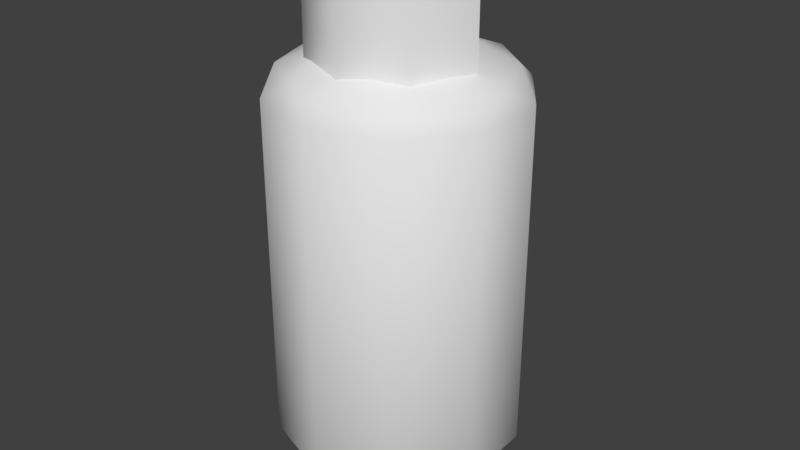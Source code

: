 # Source: nitromethane.blend  (saved by Blender 2.79.0; exported with 4.5.12 LTS)
import bpy
from mathutils import Matrix  # noqa: F401  (used for matrix-valued properties, if any)

bpy.ops.wm.read_factory_settings(use_empty=True)
scene = bpy.context.scene
scene.name = 'Scene'

# ---- collections
col_collection_1 = bpy.data.collections.new('Collection 1'); scene.collection.children.link(col_collection_1)

# ---- node groups
ng_auto_smooth = bpy.data.node_groups.new('Auto Smooth', 'GeometryNodeTree')
_s = ng_auto_smooth.interface.new_socket(name='Geometry', in_out='OUTPUT', socket_type='NodeSocketGeometry')
_s = ng_auto_smooth.interface.new_socket(name='Geometry', in_out='INPUT', socket_type='NodeSocketGeometry')
_s = ng_auto_smooth.interface.new_socket(name='Angle', in_out='INPUT', socket_type='NodeSocketFloat')
_s.subtype = 'ANGLE'
_s.min_value = 0.0
_s.max_value = 3.142
ng_auto_smooth.is_modifier = True
_N = ng_auto_smooth.nodes; _L = ng_auto_smooth.links
n0 = _N.new('NodeGroupOutput'); n0.name = 'Group Output'; n0.location = (480, -100)
n1 = _N.new('NodeGroupInput'); n1.name = 'Group Input'; n1.location = (-420, -300)
n2 = _N.new('NodeGroupInput'); n2.name = 'Group Input.001'; n2.location = (-60, -100)
n3 = _N.new('GeometryNodeSetShadeSmooth'); n3.name = 'Set Shade Smooth'; n3.location = (120, -100)
n3.domain = 'EDGE'
n4 = _N.new('GeometryNodeSetShadeSmooth'); n4.name = 'Set Shade Smooth.001'; n4.location = (300, -100)
n5 = _N.new('GeometryNodeInputMeshEdgeAngle'); n5.name = 'Edge Angle'; n5.location = (-420, -220)
n6 = _N.new('GeometryNodeInputEdgeSmooth'); n6.name = 'Is Edge Smooth'; n6.location = (-60, -160)
n7 = _N.new('GeometryNodeInputShadeSmooth'); n7.name = 'Is Face Smooth'; n7.location = (-240, -340)
n8 = _N.new('FunctionNodeBooleanMath'); n8.name = 'Boolean Math'; n8.location = (-60, -220)
n9 = _N.new('FunctionNodeCompare'); n9.name = 'Compare'; n9.location = (-240, -180)
n9.operation = 'LESS_EQUAL'
_L.new(n5.outputs[0], n9.inputs[0])
_L.new(n4.outputs[0], n0.inputs[0])
_L.new(n1.outputs[1], n9.inputs[1])
_L.new(n9.outputs[0], n8.inputs[0])
_L.new(n7.outputs[0], n8.inputs[1])
_L.new(n2.outputs[0], n3.inputs[0])
_L.new(n6.outputs[0], n3.inputs[1])
_L.new(n3.outputs[0], n4.inputs[0])
_L.new(n8.outputs[0], n3.inputs[2])
n0.is_active_output = True

# ---- world
world_world = bpy.data.worlds.new('World'); scene.world = world_world
world_world.color = (0.05088, 0.05088, 0.05088)
world_world.use_sun_shadow = False
world_world.sun_shadow_jitter_overblur = 0.0
world_world.cycles.sampling_method = 'MANUAL'

# ---- meshes
me_cylinder_001 = bpy.data.meshes.new('Cylinder.001')
me_cylinder_001.from_pydata([(0.0, 1.0, -1.0), (0.0, 1.0, 1.0), (0.9511, 0.309, -1.0), (0.9511, 0.309, 1.0), (0.5878, -0.809, -1.0), (0.5878, -0.809, 1.0), (-0.5878, -0.809, -1.0), (-0.5878, -0.809, 1.0), (-0.9511, 0.309, -1.0), (-0.9511, 0.309, 1.0)], [], [(0, 1, 3, 2), (2, 3, 5, 4), (4, 5, 7, 6), (3, 1, 9, 7, 5), (6, 7, 9, 8), (8, 9, 1, 0)])
me_cylinder_001.polygons.foreach_set('use_smooth', [True] * 6)
me_cylinder_001.use_remesh_preserve_volume = False
me_cylinder_001.use_remesh_preserve_attributes = False
me_cylinder_001.use_mirror_vertex_groups = False
me_cylinder_001.update()
me_cylinder = bpy.data.meshes.new('Cylinder')
me_cylinder.from_pydata([(0.0, 1.0, -6.633), (0.0, 1.0, 9.287), (0.7071, 0.7071, -6.633), (1.0, -4.371e-08, -6.633), (1.0, -4.371e-08, 9.287), (0.7071, -0.7071, -6.633), (0.7071, -0.7071, 9.287), (-8.742e-08, -1.0, -6.633), (-8.742e-08, -1.0, 9.287), (-0.7071, -0.7071, -6.633), (-0.7071, -0.7071, 9.287), (-1.0, 1.192e-08, -6.633), (-1.0, 1.192e-08, 9.287), (-0.7071, 0.7071, -6.633), (-0.7071, 0.7071, 9.287), (0.0, 1.0, 1.082), (0.7071, 0.7071, 1.082), (1.0, -4.371e-08, 1.082), (0.7071, -0.7071, 1.082), (-8.742e-08, -1.0, 1.082), (-0.7071, -0.7071, 1.082), (-1.0, 1.192e-08, 1.082), (-0.7071, 0.7071, 1.082)], [], [(17, 4, 6, 18), (18, 6, 8, 19), (19, 8, 10, 20), (20, 10, 12, 21), (21, 12, 14, 22), (22, 14, 1, 15), (13, 22, 15, 0), (11, 21, 22, 13), (9, 20, 21, 11), (7, 19, 20, 9), (5, 18, 19, 7), (3, 17, 18, 5), (2, 16, 17, 3), (0, 15, 16, 2)])
me_cylinder.polygons.foreach_set('use_smooth', [True] * 14)
me_cylinder.use_remesh_preserve_volume = False
me_cylinder.use_remesh_preserve_attributes = False
me_cylinder.use_mirror_vertex_groups = False
me_cylinder.update()
me_icosphere = bpy.data.meshes.new('Icosphere')
me_icosphere.from_pydata([(0.2764, -0.8506, 0.1583), (-0.7236, -0.5257, 0.1583), (-0.7236, 0.5257, 0.1583), (0.2764, 0.8506, 0.1583), (0.8944, 0.0, 0.1583), (0.0, 0.0, 0.354), (0.9511, -0.309, 5.662e-10), (0.9511, 0.309, 5.662e-10), (0.0, -1.0, 5.662e-10), (0.5878, -0.809, 5.662e-10), (-0.9511, -0.309, 5.662e-10), (-0.5878, -0.809, 5.662e-10), (-0.5878, 0.809, 5.662e-10), (-0.9511, 0.309, 5.662e-10), (0.5878, 0.809, 5.662e-10), (0.0, 1.0, 5.662e-10), (0.6882, -0.5, 0.1861), (-0.2629, -0.809, 0.1861), (-0.8506, 0.0, 0.1861), (-0.2629, 0.809, 0.1861), (0.6882, 0.5, 0.1861), (0.1625, -0.5, 0.3011), (0.5257, 0.0, 0.3011), (-0.4253, -0.309, 0.3011), (-0.4253, 0.309, 0.3011), (0.1625, 0.5, 0.3011), (0.0, 0.0, -3.159), (0.7236, -0.5257, -2.963), (-0.2764, -0.8506, -2.963), (-0.8944, 0.0, -2.963), (-0.2764, 0.8506, -2.963), (0.7236, 0.5257, -2.963), (-0.1625, -0.5, -3.106), (0.4253, -0.309, -3.106), (0.2629, -0.809, -2.991), (0.8506, 0.0, -2.991), (0.4253, 0.309, -3.106), (-0.5257, 0.0, -3.106), (-0.6882, -0.5, -2.991), (-0.1625, 0.5, -3.106), (-0.6882, 0.5, -2.991), (0.2629, 0.809, -2.991), (0.9511, -0.309, -2.805), (0.9511, 0.309, -2.805), (0.0, -1.0, -2.805), (0.5878, -0.809, -2.805), (-0.9511, -0.309, -2.805), (-0.5878, -0.809, -2.805), (-0.5878, 0.809, -2.805), (-0.9511, 0.309, -2.805), (0.5878, 0.809, -2.805), (0.0, 1.0, -2.805)], [], [(0, 16, 21), (1, 17, 23), (2, 18, 24), (3, 19, 25), (4, 20, 22), (22, 25, 5), (22, 20, 25), (20, 3, 25), (25, 24, 5), (25, 19, 24), (19, 2, 24), (24, 23, 5), (24, 18, 23), (18, 1, 23), (23, 21, 5), (23, 17, 21), (17, 0, 21), (21, 22, 5), (21, 16, 22), (16, 4, 22), (7, 20, 4), (7, 14, 20), (14, 3, 20), (15, 19, 3), (15, 12, 19), (12, 2, 19), (13, 18, 2), (13, 10, 18), (10, 1, 18), (11, 17, 1), (11, 8, 17), (8, 0, 17), (9, 16, 0), (9, 6, 16), (6, 4, 16), (14, 15, 3), (12, 13, 2), (10, 11, 1), (8, 9, 0), (6, 7, 4), (6, 9, 45, 42), (15, 14, 50, 51), (13, 12, 48, 49), (14, 7, 43, 50), (11, 10, 46, 47), (12, 15, 51, 48), (9, 8, 44, 45), (10, 13, 49, 46), (8, 11, 47, 44), (7, 6, 42, 43), (26, 33, 32), (27, 33, 35), (26, 32, 37), (26, 37, 39), (26, 39, 36), (27, 35, 42), (28, 34, 44), (29, 38, 46), (30, 40, 48), (31, 41, 50), (27, 42, 45), (28, 44, 47), (29, 46, 49), (30, 48, 51), (31, 50, 43), (50, 41, 51), (41, 30, 51), (48, 40, 49), (40, 29, 49), (46, 38, 47), (38, 28, 47), (44, 34, 45), (34, 27, 45), (42, 35, 43), (35, 31, 43), (36, 41, 31), (36, 39, 41), (39, 30, 41), (39, 40, 30), (39, 37, 40), (37, 29, 40), (37, 38, 29), (37, 32, 38), (32, 28, 38), (35, 36, 31), (35, 33, 36), (33, 26, 36), (32, 34, 28), (32, 33, 34), (33, 27, 34)])
me_icosphere.polygons.foreach_set('use_smooth', [True] * 90)
me_icosphere.use_remesh_preserve_volume = False
me_icosphere.use_remesh_preserve_attributes = False
me_icosphere.use_mirror_vertex_groups = False
me_icosphere.update()

# ---- objects
ob_cylinder_001 = bpy.data.objects.new('Cylinder.001', me_cylinder_001)
ob_cylinder = bpy.data.objects.new('Cylinder', me_cylinder)
ob_icosphere = bpy.data.objects.new('Icosphere', me_icosphere)

# ---- transforms, parenting, visibility, modifiers, constraints
ob_cylinder_001.location = (0.0, 0.0, 0.2545)
ob_cylinder_001.scale = (0.1335, 0.1335, 0.5857)
ob_cylinder_001.lineart.crease_threshold = 0.0
ob_cylinder.location = (0.0, 0.0, -1.474)
ob_cylinder.scale = (0.6749, 0.6749, 0.2751)
ob_cylinder.lineart.crease_threshold = 0.0
ob_icosphere.location = (0.0, 0.0, 0.0)
ob_icosphere.lineart.crease_threshold = 0.0
_m = ob_icosphere.modifiers.new('Auto Smooth', 'NODES')
_m.node_group = ng_auto_smooth
_gi = [s.identifier for s in ng_auto_smooth.interface.items_tree if s.item_type == 'SOCKET' and s.in_out == 'INPUT']
_m[_gi[1]] = 0.5236  # Angle

# ---- collection membership
col_collection_1.objects.link(ob_cylinder_001)
col_collection_1.objects.link(ob_cylinder)
col_collection_1.objects.link(ob_icosphere)

# ---- scene / render settings (as saved in the file)
scene.frame_start = 1; scene.frame_end = 250; scene.frame_set(1)
scene.render.engine = 'BLENDER_EEVEE_NEXT'
scene.render.resolution_percentage = 50
scene.render.dither_intensity = 0.0
scene.cycles.use_denoising = False
scene.cycles.samples = 128
scene.cycles.sampling_pattern = 'TABULATED_SOBOL'
scene.cycles.use_adaptive_sampling = False
scene.cycles.use_light_tree = False
scene.cycles.blur_glossy = 0.0
scene.cycles.sample_clamp_indirect = 0.0
scene.view_settings.view_transform = 'Standard'
bpy.context.view_layer.update()

# ---- added for rendering (the .blend has no active camera and no usable light): camera, sun
cam_auto = bpy.data.cameras.new('AutoCamera')
cam_auto.lens = 50.0
cam_auto.sensor_width = 36.0
cam_auto.clip_end = 1000.0
ob_auto_camera = bpy.data.objects.new('AutoCamera', cam_auto)
scene.collection.objects.link(ob_auto_camera)
ob_auto_camera.location = (4.78917, -5.74701, 2.72244)
ob_auto_camera.rotation_euler = (1.09748, -7.21219e-08, 0.694738)
scene.camera = ob_auto_camera
light_auto_sun = bpy.data.lights.new('AutoSun', 'SUN')
light_auto_sun.energy = 3.0
light_auto_sun.angle = 0.0523599
ob_auto_sun = bpy.data.objects.new('AutoSun', light_auto_sun)
scene.collection.objects.link(ob_auto_sun)
ob_auto_sun.rotation_euler = (0.872665, 0.174533, 0.523599)
bpy.context.view_layer.update()
